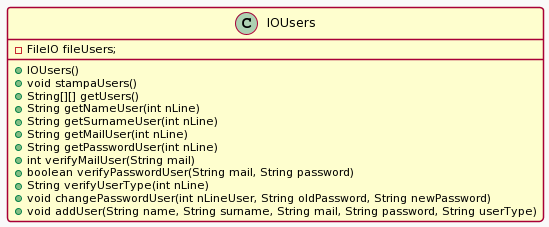

The diagram above was rendered by PlantUML. Its source (embedded in the PNG):
@startuml
!theme mars
class IOUsers
{
-FileIO fileUsers;
+IOUsers()
+void stampaUsers()
+String[][] getUsers()
+String getNameUser(int nLine)
+String getSurnameUser(int nLine)
+String getMailUser(int nLine)
+String getPasswordUser(int nLine)
+int verifyMailUser(String mail)
+boolean verifyPasswordUser(String mail, String password)
+String verifyUserType(int nLine)
+void changePasswordUser(int nLineUser, String oldPassword, String newPassword)
+void addUser(String name, String surname, String mail, String password, String userType)
}
@enduml